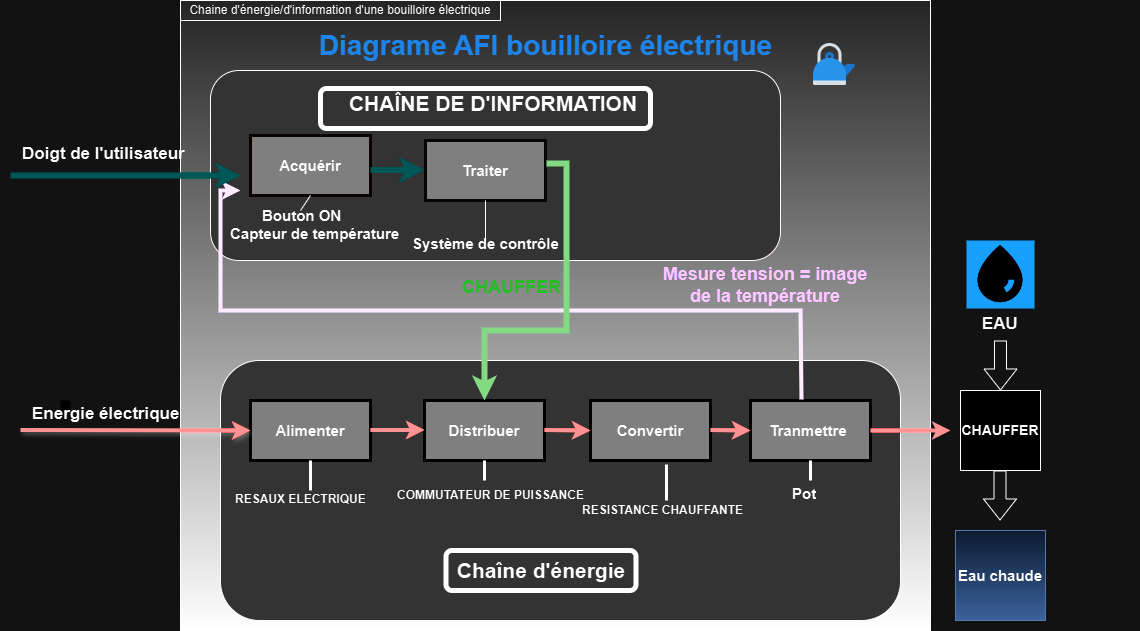

The diagram above was exported from draw.io. Its source (the exported page's mxGraphModel, read from the mxfile embedded in the PNG):
<mxGraphModel dx="2261" dy="792" grid="1" gridSize="10" guides="1" tooltips="1" connect="1" arrows="1" fold="1" page="1" pageScale="1" pageWidth="827" pageHeight="1169" math="0" shadow="0">
  <root>
    <mxCell id="0" />
    <mxCell id="1" parent="0" />
    <mxCell id="jnoNMknKNx9kA8rkDssw-40" value="" style="rounded=0;whiteSpace=wrap;html=1;fillColor=#DBDBDB;gradientColor=default;" parent="1" vertex="1">
      <mxGeometry x="60" y="360" width="750" height="630" as="geometry" />
    </mxCell>
    <mxCell id="jnoNMknKNx9kA8rkDssw-9" value="" style="rounded=1;whiteSpace=wrap;html=1;strokeColor=#0D0200;fillColor=#CCCCCC;" parent="1" vertex="1">
      <mxGeometry x="90" y="430" width="570" height="190" as="geometry" />
    </mxCell>
    <mxCell id="jnoNMknKNx9kA8rkDssw-10" value="" style="rounded=1;whiteSpace=wrap;html=1;fillColor=#CCCCCC;" parent="1" vertex="1">
      <mxGeometry x="100" y="720" width="680" height="260" as="geometry" />
    </mxCell>
    <mxCell id="jnoNMknKNx9kA8rkDssw-11" value="&lt;b&gt;&lt;font style=&quot;font-size: 15px;&quot;&gt;Acquérir&lt;/font&gt;&lt;/b&gt;" style="rounded=0;whiteSpace=wrap;html=1;strokeColor=#FFFAF7;fillColor=#808080;strokeWidth=3;" parent="1" vertex="1">
      <mxGeometry x="130" y="495" width="120" height="60" as="geometry" />
    </mxCell>
    <mxCell id="jnoNMknKNx9kA8rkDssw-12" value="&lt;b&gt;&lt;font style=&quot;font-size: 15px;&quot;&gt;Traiter&lt;/font&gt;&lt;/b&gt;" style="rounded=0;whiteSpace=wrap;html=1;strokeColor=#FAFAFA;fillColor=#808080;strokeWidth=3;" parent="1" vertex="1">
      <mxGeometry x="305" y="500" width="120" height="60" as="geometry" />
    </mxCell>
    <mxCell id="jnoNMknKNx9kA8rkDssw-14" value="" style="endArrow=classic;html=1;rounded=0;entryX=0;entryY=0.5;entryDx=0;entryDy=0;strokeColor=#33FFFF;strokeWidth=6;" parent="1" edge="1">
      <mxGeometry width="50" height="50" relative="1" as="geometry">
        <mxPoint x="250" y="529.5" as="sourcePoint" />
        <mxPoint x="304" y="529.5" as="targetPoint" />
      </mxGeometry>
    </mxCell>
    <mxCell id="jnoNMknKNx9kA8rkDssw-17" value="&lt;font size=&quot;1&quot; style=&quot;&quot;&gt;&lt;b style=&quot;font-size: 15px;&quot;&gt;Alimenter&lt;/b&gt;&lt;/font&gt;" style="rounded=0;whiteSpace=wrap;html=1;fillColor=#808080;strokeColor=#FFFFFF;strokeWidth=3;" parent="1" vertex="1">
      <mxGeometry x="130" y="760" width="120" height="60" as="geometry" />
    </mxCell>
    <mxCell id="jnoNMknKNx9kA8rkDssw-18" value="&lt;font style=&quot;font-size: 15px;&quot;&gt;&lt;b&gt;Distribuer&lt;/b&gt;&lt;/font&gt;" style="rounded=0;whiteSpace=wrap;html=1;fillColor=#808080;strokeColor=#FFFFFF;strokeWidth=3;" parent="1" vertex="1">
      <mxGeometry x="304" y="760" width="120" height="60" as="geometry" />
    </mxCell>
    <mxCell id="jnoNMknKNx9kA8rkDssw-19" value="&lt;font style=&quot;font-size: 15px;&quot;&gt;&lt;b&gt;Convertir&lt;/b&gt;&lt;/font&gt;" style="rounded=0;whiteSpace=wrap;html=1;fillColor=#808080;strokeWidth=3;strokeColor=#FFFFFF;" parent="1" vertex="1">
      <mxGeometry x="470" y="760" width="120" height="60" as="geometry" />
    </mxCell>
    <mxCell id="jnoNMknKNx9kA8rkDssw-20" value="&lt;font style=&quot;font-size: 15px;&quot;&gt;&lt;b&gt;Tranmettre&amp;nbsp;&lt;/b&gt;&lt;/font&gt;" style="rounded=0;whiteSpace=wrap;html=1;fillColor=#808080;strokeWidth=3;strokeColor=#FFFFFF;" parent="1" vertex="1">
      <mxGeometry x="630" y="760" width="120" height="60" as="geometry" />
    </mxCell>
    <mxCell id="jnoNMknKNx9kA8rkDssw-21" value="" style="endArrow=classic;html=1;rounded=0;fillColor=#FF0000;strokeColor=#FF0000;shadow=1;entryX=0;entryY=0.5;entryDx=0;entryDy=0;strokeWidth=4;" parent="1" target="jnoNMknKNx9kA8rkDssw-17" edge="1">
      <mxGeometry width="50" height="50" relative="1" as="geometry">
        <mxPoint x="-100" y="789.5" as="sourcePoint" />
        <mxPoint x="110" y="789.5" as="targetPoint" />
      </mxGeometry>
    </mxCell>
    <mxCell id="jnoNMknKNx9kA8rkDssw-22" value="" style="endArrow=classic;html=1;rounded=0;entryX=0;entryY=0.5;entryDx=0;entryDy=0;strokeColor=#FF0000;strokeWidth=4;" parent="1" edge="1">
      <mxGeometry width="50" height="50" relative="1" as="geometry">
        <mxPoint x="250" y="789.5" as="sourcePoint" />
        <mxPoint x="304" y="789.5" as="targetPoint" />
      </mxGeometry>
    </mxCell>
    <mxCell id="jnoNMknKNx9kA8rkDssw-23" value="" style="endArrow=classic;html=1;rounded=0;strokeColor=#FF0000;strokeWidth=4;" parent="1" edge="1">
      <mxGeometry width="50" height="50" relative="1" as="geometry">
        <mxPoint x="424" y="789.5" as="sourcePoint" />
        <mxPoint x="470" y="790" as="targetPoint" />
      </mxGeometry>
    </mxCell>
    <mxCell id="jnoNMknKNx9kA8rkDssw-24" value="" style="endArrow=classic;html=1;rounded=0;entryX=0;entryY=0.5;entryDx=0;entryDy=0;strokeColor=#FF0000;strokeWidth=4;" parent="1" target="jnoNMknKNx9kA8rkDssw-20" edge="1">
      <mxGeometry width="50" height="50" relative="1" as="geometry">
        <mxPoint x="590" y="789.5" as="sourcePoint" />
        <mxPoint x="636" y="790" as="targetPoint" />
      </mxGeometry>
    </mxCell>
    <mxCell id="jnoNMknKNx9kA8rkDssw-25" value="" style="endArrow=classic;html=1;rounded=0;strokeColor=#FF0000;exitX=1;exitY=0.5;exitDx=0;exitDy=0;strokeWidth=4;" parent="1" source="jnoNMknKNx9kA8rkDssw-20" edge="1">
      <mxGeometry width="50" height="50" relative="1" as="geometry">
        <mxPoint x="600" y="799.5" as="sourcePoint" />
        <mxPoint x="830" y="790" as="targetPoint" />
      </mxGeometry>
    </mxCell>
    <mxCell id="jnoNMknKNx9kA8rkDssw-27" value="&lt;b&gt;&lt;font style=&quot;font-size: 14px;&quot;&gt;CHAUFFER&lt;/font&gt;&lt;/b&gt;" style="whiteSpace=wrap;html=1;aspect=fixed;" parent="1" vertex="1">
      <mxGeometry x="840" y="750" width="80" height="80" as="geometry" />
    </mxCell>
    <mxCell id="jnoNMknKNx9kA8rkDssw-28" value="" style="shape=flexArrow;endArrow=classic;html=1;rounded=0;width=12;endSize=6.67;entryX=0.5;entryY=0;entryDx=0;entryDy=0;" parent="1" target="jnoNMknKNx9kA8rkDssw-27" edge="1">
      <mxGeometry width="50" height="50" relative="1" as="geometry">
        <mxPoint x="880" y="700" as="sourcePoint" />
        <mxPoint x="880" y="740" as="targetPoint" />
      </mxGeometry>
    </mxCell>
    <mxCell id="jnoNMknKNx9kA8rkDssw-31" value="&lt;b&gt;&lt;font style=&quot;font-size: 15px;&quot;&gt;Eau chaude&lt;/font&gt;&lt;/b&gt;" style="whiteSpace=wrap;html=1;aspect=fixed;strokeColor=#6c8ebf;fillColor=#dae8fc;gradientColor=#7ea6e0;" parent="1" vertex="1">
      <mxGeometry x="835" y="890" width="90" height="90" as="geometry" />
    </mxCell>
    <mxCell id="jnoNMknKNx9kA8rkDssw-32" value="" style="shape=flexArrow;endArrow=classic;html=1;rounded=0;width=12;endSize=6.67;entryX=0.5;entryY=0;entryDx=0;entryDy=0;" parent="1" edge="1">
      <mxGeometry width="50" height="50" relative="1" as="geometry">
        <mxPoint x="879.5" y="830" as="sourcePoint" />
        <mxPoint x="879.5" y="880" as="targetPoint" />
      </mxGeometry>
    </mxCell>
    <mxCell id="jnoNMknKNx9kA8rkDssw-33" style="edgeStyle=orthogonalEdgeStyle;rounded=0;orthogonalLoop=1;jettySize=auto;html=1;exitX=0.5;exitY=1;exitDx=0;exitDy=0;" parent="1" edge="1">
      <mxGeometry relative="1" as="geometry">
        <mxPoint x="880" y="700" as="sourcePoint" />
        <mxPoint x="880" y="700" as="targetPoint" />
      </mxGeometry>
    </mxCell>
    <mxCell id="jnoNMknKNx9kA8rkDssw-34" value="" style="endArrow=classic;html=1;rounded=0;strokeColor=#190033;strokeWidth=4;exitX=0.425;exitY=-0.017;exitDx=0;exitDy=0;exitPerimeter=0;" parent="1" edge="1" source="jnoNMknKNx9kA8rkDssw-20">
      <mxGeometry width="50" height="50" relative="1" as="geometry">
        <mxPoint x="680" y="750" as="sourcePoint" />
        <mxPoint x="120" y="550" as="targetPoint" />
        <Array as="points">
          <mxPoint x="680" y="670" />
          <mxPoint x="170" y="670" />
          <mxPoint x="100" y="670" />
          <mxPoint x="100" y="550" />
        </Array>
      </mxGeometry>
    </mxCell>
    <mxCell id="jnoNMknKNx9kA8rkDssw-37" value="" style="endArrow=classic;html=1;rounded=0;strokeColor=#005700;fillColor=#008a00;strokeWidth=6;exitX=1.008;exitY=0.383;exitDx=0;exitDy=0;exitPerimeter=0;" parent="1" target="jnoNMknKNx9kA8rkDssw-18" edge="1" source="jnoNMknKNx9kA8rkDssw-12">
      <mxGeometry width="50" height="50" relative="1" as="geometry">
        <mxPoint x="426" y="540" as="sourcePoint" />
        <mxPoint x="210" y="760" as="targetPoint" />
        <Array as="points">
          <mxPoint x="446" y="523" />
          <mxPoint x="446" y="690" />
          <mxPoint x="364" y="690" />
        </Array>
      </mxGeometry>
    </mxCell>
    <mxCell id="jnoNMknKNx9kA8rkDssw-44" value="" style="whiteSpace=wrap;html=1;aspect=fixed;strokeColor=none;" parent="1" vertex="1">
      <mxGeometry x="-60" y="760" width="10" height="10" as="geometry" />
    </mxCell>
    <mxCell id="jnoNMknKNx9kA8rkDssw-46" value="" style="endArrow=classic;html=1;rounded=0;strokeColor=#33FFFF;strokeWidth=6;" parent="1" edge="1">
      <mxGeometry width="50" height="50" relative="1" as="geometry">
        <mxPoint x="-110" y="535" as="sourcePoint" />
        <mxPoint x="120" y="535" as="targetPoint" />
      </mxGeometry>
    </mxCell>
    <mxCell id="jnoNMknKNx9kA8rkDssw-49" value="&lt;h1 style=&quot;margin-top: 0px; font-size: 12px;&quot;&gt;RESAUX ELECTRIQUE&lt;/h1&gt;" style="text;html=1;whiteSpace=wrap;overflow=hidden;rounded=0;fontSize=15;fontStyle=1" parent="1" vertex="1">
      <mxGeometry x="113" y="845" width="160" height="70" as="geometry" />
    </mxCell>
    <mxCell id="jnoNMknKNx9kA8rkDssw-50" value="&lt;h1 style=&quot;margin-top: 0px;&quot;&gt;&lt;font style=&quot;font-size: 12px;&quot;&gt;RESISTANCE CHAUFFANTE&lt;/font&gt;&lt;/h1&gt;" style="text;html=1;whiteSpace=wrap;overflow=hidden;rounded=0;" parent="1" vertex="1">
      <mxGeometry x="460" y="845" width="210" height="70" as="geometry" />
    </mxCell>
    <mxCell id="JupGLcs_1jnKuInsy8OS-1" value="&lt;h1 style=&quot;margin-top: 0px;&quot;&gt;&lt;font style=&quot;font-size: 12px;&quot;&gt;COMMUTATEUR DE PUISSANCE&lt;/font&gt;&lt;/h1&gt;" style="text;html=1;whiteSpace=wrap;overflow=hidden;rounded=0;fontStyle=1" vertex="1" parent="1">
      <mxGeometry x="275" y="830" width="250" height="70" as="geometry" />
    </mxCell>
    <mxCell id="JupGLcs_1jnKuInsy8OS-3" value="&lt;h1 style=&quot;margin-top: 0px;&quot;&gt;&lt;font style=&quot;font-size: 15px;&quot;&gt;Bouton ON&lt;/font&gt;&lt;/h1&gt;" style="text;html=1;whiteSpace=wrap;overflow=hidden;rounded=0;" vertex="1" parent="1">
      <mxGeometry x="140" y="552" width="110" height="65" as="geometry" />
    </mxCell>
    <mxCell id="JupGLcs_1jnKuInsy8OS-4" value="&lt;h1 style=&quot;margin-top: 0px; font-size: 18px;&quot;&gt;&lt;font style=&quot;font-size: 18px;&quot; color=&quot;#009900&quot;&gt;&lt;span style=&quot;font-size: 18px;&quot;&gt;CHAUFFER&lt;/span&gt;&lt;/font&gt;&lt;/h1&gt;" style="text;html=1;whiteSpace=wrap;overflow=hidden;rounded=0;fontSize=18;" vertex="1" parent="1">
      <mxGeometry x="340" y="630" width="120" height="70" as="geometry" />
    </mxCell>
    <mxCell id="JupGLcs_1jnKuInsy8OS-5" value="&lt;h1 style=&quot;margin-top: 0px;&quot;&gt;&lt;font style=&quot;font-size: 15px;&quot;&gt;Système de contrôle&lt;/font&gt;&lt;/h1&gt;" style="text;html=1;whiteSpace=wrap;overflow=hidden;rounded=0;" vertex="1" parent="1">
      <mxGeometry x="290" y="580" width="150" height="65" as="geometry" />
    </mxCell>
    <mxCell id="JupGLcs_1jnKuInsy8OS-7" value="&lt;h1 style=&quot;margin-top: 0px;&quot;&gt;&lt;span style=&quot;font-size: 17px;&quot;&gt;Energie électrique&lt;/span&gt;&lt;/h1&gt;" style="text;html=1;whiteSpace=wrap;overflow=hidden;rounded=0;" vertex="1" parent="1">
      <mxGeometry x="-90" y="750" width="160" height="70" as="geometry" />
    </mxCell>
    <mxCell id="JupGLcs_1jnKuInsy8OS-8" value="&lt;h1 style=&quot;margin-top: 0px;&quot;&gt;&lt;span style=&quot;font-size: 17px;&quot;&gt;Doigt de l'utilisateur&lt;/span&gt;&lt;/h1&gt;" style="text;html=1;whiteSpace=wrap;overflow=hidden;rounded=0;" vertex="1" parent="1">
      <mxGeometry x="-100" y="490" width="230" height="70" as="geometry" />
    </mxCell>
    <mxCell id="JupGLcs_1jnKuInsy8OS-9" value="" style="shape=image;html=1;verticalAlign=top;verticalLabelPosition=bottom;labelBackgroundColor=#ffffff;imageAspect=0;aspect=fixed;image=https://cdn3.iconfinder.com/data/icons/energy-and-power-glyph-24-px/24/Blood_drop_drop_droplet_oil_drop_water_drop_-128.png;fillColor=#4E62E6;strokeColor=#3399FF;imageBackground=#0088FF;" vertex="1" parent="1">
      <mxGeometry x="846" y="600" width="68" height="68" as="geometry" />
    </mxCell>
    <mxCell id="JupGLcs_1jnKuInsy8OS-10" value="&lt;h1 style=&quot;margin-top: 0px;&quot;&gt;&lt;span style=&quot;font-size: 17px;&quot;&gt;EAU&lt;/span&gt;&lt;/h1&gt;" style="text;html=1;whiteSpace=wrap;overflow=hidden;rounded=0;" vertex="1" parent="1">
      <mxGeometry x="860" y="660" width="160" height="70" as="geometry" />
    </mxCell>
    <mxCell id="JupGLcs_1jnKuInsy8OS-11" value="&lt;h1 style=&quot;margin-top: 0px;&quot;&gt;&lt;span style=&quot;font-size: 15px;&quot;&gt;Pot&lt;/span&gt;&lt;/h1&gt;" style="text;html=1;whiteSpace=wrap;overflow=hidden;rounded=0;" vertex="1" parent="1">
      <mxGeometry x="670" y="830" width="120" height="70" as="geometry" />
    </mxCell>
    <mxCell id="JupGLcs_1jnKuInsy8OS-13" value="&lt;font size=&quot;1&quot; color=&quot;#3098ff&quot;&gt;&lt;b style=&quot;font-size: 28px;&quot;&gt;Diagrame AFI bouilloire électrique&lt;/b&gt;&lt;/font&gt;" style="text;html=1;align=center;verticalAlign=middle;whiteSpace=wrap;rounded=0;" vertex="1" parent="1">
      <mxGeometry x="160" y="390" width="531" height="30" as="geometry" />
    </mxCell>
    <mxCell id="JupGLcs_1jnKuInsy8OS-15" value="" style="shape=image;html=1;verticalAlign=top;verticalLabelPosition=bottom;labelBackgroundColor=#ffffff;imageAspect=0;aspect=fixed;image=https://cdn3.iconfinder.com/data/icons/winter-flat-8/32/winter_season_cold_snow_Kettle_kitchen_teapot-128.png" vertex="1" parent="1">
      <mxGeometry x="690" y="400" width="48" height="48" as="geometry" />
    </mxCell>
    <mxCell id="JupGLcs_1jnKuInsy8OS-19" value="&lt;h1 style=&quot;margin-top: 0px;&quot;&gt;&lt;span style=&quot;font-size: 15px;&quot;&gt;Capteur de température&lt;/span&gt;&lt;/h1&gt;" style="text;html=1;whiteSpace=wrap;overflow=hidden;rounded=0;" vertex="1" parent="1">
      <mxGeometry x="108" y="570" width="174" height="75" as="geometry" />
    </mxCell>
    <mxCell id="JupGLcs_1jnKuInsy8OS-20" value="" style="endArrow=none;html=1;rounded=0;exitX=0.5;exitY=1;exitDx=0;exitDy=0;" edge="1" parent="1" source="jnoNMknKNx9kA8rkDssw-11">
      <mxGeometry width="50" height="50" relative="1" as="geometry">
        <mxPoint x="179" y="570" as="sourcePoint" />
        <mxPoint x="180" y="570" as="targetPoint" />
      </mxGeometry>
    </mxCell>
    <mxCell id="JupGLcs_1jnKuInsy8OS-22" value="&lt;font style=&quot;font-size: 21px;&quot;&gt;&lt;b&gt;Chaîne d'énergie&lt;/b&gt;&lt;/font&gt;" style="text;html=1;align=center;verticalAlign=middle;whiteSpace=wrap;rounded=0;" vertex="1" parent="1">
      <mxGeometry x="320.5" y="915" width="200" height="30" as="geometry" />
    </mxCell>
    <mxCell id="JupGLcs_1jnKuInsy8OS-23" value="" style="rounded=1;whiteSpace=wrap;html=1;fillColor=none;strokeColor=default;strokeWidth=5;" vertex="1" parent="1">
      <mxGeometry x="325.5" y="910" width="190" height="40" as="geometry" />
    </mxCell>
    <mxCell id="JupGLcs_1jnKuInsy8OS-25" value="&lt;font style=&quot;font-size: 21px;&quot;&gt;&lt;b&gt;CHAÎNE DE D'INFORMATION&lt;/b&gt;&lt;/font&gt;" style="text;html=1;align=center;verticalAlign=middle;whiteSpace=wrap;rounded=0;" vertex="1" parent="1">
      <mxGeometry x="200" y="448" width="346" height="30" as="geometry" />
    </mxCell>
    <mxCell id="JupGLcs_1jnKuInsy8OS-26" value="" style="rounded=1;whiteSpace=wrap;html=1;fillColor=none;strokeColor=default;strokeWidth=5;" vertex="1" parent="1">
      <mxGeometry x="200" y="448" width="330" height="40" as="geometry" />
    </mxCell>
    <mxCell id="JupGLcs_1jnKuInsy8OS-27" value="" style="endArrow=none;html=1;rounded=0;strokeColor=#000000;strokeWidth=3;" edge="1" parent="1">
      <mxGeometry width="50" height="50" relative="1" as="geometry">
        <mxPoint x="190" y="850" as="sourcePoint" />
        <mxPoint x="190" y="820" as="targetPoint" />
      </mxGeometry>
    </mxCell>
    <mxCell id="JupGLcs_1jnKuInsy8OS-29" value="" style="endArrow=none;html=1;rounded=0;strokeColor=#000000;strokeWidth=3;entryX=0.5;entryY=1;entryDx=0;entryDy=0;" edge="1" parent="1" target="jnoNMknKNx9kA8rkDssw-18">
      <mxGeometry width="50" height="50" relative="1" as="geometry">
        <mxPoint x="364" y="840" as="sourcePoint" />
        <mxPoint x="210" y="840" as="targetPoint" />
      </mxGeometry>
    </mxCell>
    <mxCell id="JupGLcs_1jnKuInsy8OS-33" value="" style="endArrow=none;html=1;rounded=0;strokeColor=#000000;strokeWidth=3;entryX=0.633;entryY=1.067;entryDx=0;entryDy=0;entryPerimeter=0;" edge="1" parent="1" target="jnoNMknKNx9kA8rkDssw-19">
      <mxGeometry width="50" height="50" relative="1" as="geometry">
        <mxPoint x="546" y="860" as="sourcePoint" />
        <mxPoint x="384" y="840" as="targetPoint" />
      </mxGeometry>
    </mxCell>
    <mxCell id="JupGLcs_1jnKuInsy8OS-34" value="" style="endArrow=none;html=1;rounded=0;strokeColor=#000000;strokeWidth=3;entryX=0.5;entryY=1;entryDx=0;entryDy=0;" edge="1" parent="1" target="jnoNMknKNx9kA8rkDssw-20">
      <mxGeometry width="50" height="50" relative="1" as="geometry">
        <mxPoint x="690" y="840" as="sourcePoint" />
        <mxPoint x="556" y="834" as="targetPoint" />
      </mxGeometry>
    </mxCell>
    <mxCell id="JupGLcs_1jnKuInsy8OS-36" value="&lt;b&gt;&lt;font color=&quot;#4c0099&quot; style=&quot;font-size: 18px;&quot;&gt;Mesure tension = image de la température&lt;/font&gt;&lt;/b&gt;" style="text;html=1;align=center;verticalAlign=middle;whiteSpace=wrap;rounded=0;" vertex="1" parent="1">
      <mxGeometry x="540" y="630" width="210" height="30" as="geometry" />
    </mxCell>
    <mxCell id="JupGLcs_1jnKuInsy8OS-37" value="Chaine d'énergie/d'information d'une bouilloire électrique" style="rounded=0;whiteSpace=wrap;html=1;fillColor=none;strokeColor=#000000;" vertex="1" parent="1">
      <mxGeometry x="60" y="360" width="320" height="20" as="geometry" />
    </mxCell>
    <mxCell id="JupGLcs_1jnKuInsy8OS-43" value="" style="endArrow=none;html=1;rounded=0;exitX=0.5;exitY=1;exitDx=0;exitDy=0;" edge="1" parent="1" source="jnoNMknKNx9kA8rkDssw-12">
      <mxGeometry width="50" height="50" relative="1" as="geometry">
        <mxPoint x="190" y="565" as="sourcePoint" />
        <mxPoint x="365" y="600" as="targetPoint" />
      </mxGeometry>
    </mxCell>
  </root>
</mxGraphModel>